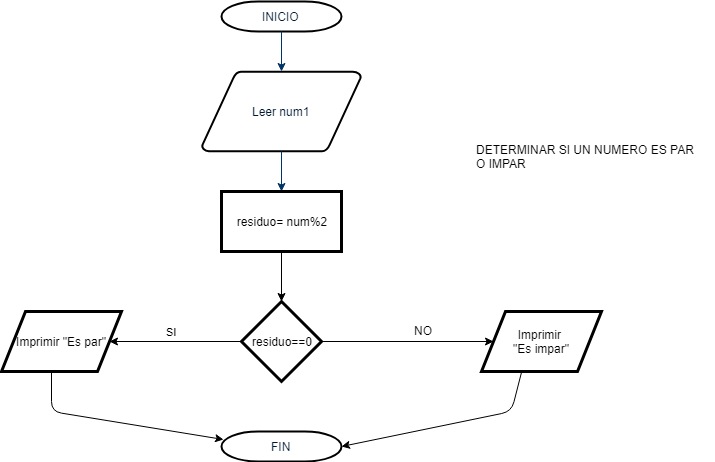

The diagram above was exported from draw.io. Its source (the exported page's mxGraphModel, read from the mxfile embedded in the PNG):
<mxGraphModel dx="868" dy="435" grid="1" gridSize="10" guides="1" tooltips="1" connect="1" arrows="1" fold="1" page="1" pageScale="1" pageWidth="1169" pageHeight="827" background="#ffffff" math="0" shadow="0">
  <root>
    <mxCell id="0" />
    <mxCell id="1" parent="0" />
    <mxCell id="2" value="&lt;font style=&quot;vertical-align: inherit&quot;&gt;&lt;font style=&quot;vertical-align: inherit&quot;&gt;INICIO&lt;/font&gt;&lt;/font&gt;" style="shape=mxgraph.flowchart.terminator;fillColor=#FFFFFF;strokeColor=#000000;strokeWidth=2;gradientColor=none;gradientDirection=north;fontColor=#001933;fontStyle=0;html=1;" parent="1" vertex="1">
      <mxGeometry x="260" y="60" width="120" height="30" as="geometry" />
    </mxCell>
    <mxCell id="3" value="&lt;font style=&quot;vertical-align: inherit&quot;&gt;&lt;font style=&quot;vertical-align: inherit&quot;&gt;Leer num1&lt;/font&gt;&lt;/font&gt;" style="shape=mxgraph.flowchart.data;fillColor=#FFFFFF;strokeColor=#000000;strokeWidth=2;gradientColor=none;gradientDirection=north;fontColor=#001933;fontStyle=0;html=1;" parent="1" vertex="1">
      <mxGeometry x="240.5" y="130" width="159" height="80" as="geometry" />
    </mxCell>
    <mxCell id="7" style="fontColor=#001933;fontStyle=1;strokeColor=#003366;strokeWidth=1;html=1;" parent="1" source="2" target="3" edge="1">
      <mxGeometry relative="1" as="geometry" />
    </mxCell>
    <mxCell id="8" style="fontColor=#001933;fontStyle=1;strokeColor=#003366;strokeWidth=1;html=1;" parent="1" source="3" edge="1">
      <mxGeometry relative="1" as="geometry">
        <mxPoint x="320" y="250" as="targetPoint" />
      </mxGeometry>
    </mxCell>
    <mxCell id="SQbZ3rjPypwgcbE9kEiD-55" value="residuo= num%2" style="rounded=0;whiteSpace=wrap;html=1;glass=0;strokeWidth=3;" parent="1" vertex="1">
      <mxGeometry x="260" y="250" width="120" height="60" as="geometry" />
    </mxCell>
    <mxCell id="SQbZ3rjPypwgcbE9kEiD-57" value="" style="endArrow=classic;html=1;exitX=0.5;exitY=1;exitDx=0;exitDy=0;" parent="1" source="SQbZ3rjPypwgcbE9kEiD-55" edge="1">
      <mxGeometry width="50" height="50" relative="1" as="geometry">
        <mxPoint x="240" y="380" as="sourcePoint" />
        <mxPoint x="320" y="360" as="targetPoint" />
        <Array as="points">
          <mxPoint x="320" y="380" />
          <mxPoint x="320" y="340" />
        </Array>
      </mxGeometry>
    </mxCell>
    <mxCell id="SQbZ3rjPypwgcbE9kEiD-58" value="residuo==0" style="rhombus;whiteSpace=wrap;html=1;rounded=0;glass=0;strokeWidth=3;" parent="1" vertex="1">
      <mxGeometry x="280" y="360" width="80" height="80" as="geometry" />
    </mxCell>
    <mxCell id="SQbZ3rjPypwgcbE9kEiD-59" value="Imprimir &quot;Es par&quot;" style="shape=parallelogram;perimeter=parallelogramPerimeter;whiteSpace=wrap;html=1;rounded=0;glass=0;strokeWidth=3;" parent="1" vertex="1">
      <mxGeometry x="40" y="370" width="120" height="60" as="geometry" />
    </mxCell>
    <mxCell id="SQbZ3rjPypwgcbE9kEiD-60" value="Imprimir &lt;br&gt;&quot;Es impar&quot;" style="shape=parallelogram;perimeter=parallelogramPerimeter;whiteSpace=wrap;html=1;rounded=0;glass=0;strokeWidth=3;" parent="1" vertex="1">
      <mxGeometry x="520" y="370" width="120" height="60" as="geometry" />
    </mxCell>
    <mxCell id="SQbZ3rjPypwgcbE9kEiD-61" value="SI" style="endArrow=classic;html=1;exitX=0;exitY=0.5;exitDx=0;exitDy=0;entryX=1;entryY=0.5;entryDx=0;entryDy=0;" parent="1" source="SQbZ3rjPypwgcbE9kEiD-58" target="SQbZ3rjPypwgcbE9kEiD-59" edge="1">
      <mxGeometry x="0.0606" y="-10" width="50" height="50" relative="1" as="geometry">
        <mxPoint x="230" y="413" as="sourcePoint" />
        <mxPoint x="280" y="363" as="targetPoint" />
        <mxPoint as="offset" />
      </mxGeometry>
    </mxCell>
    <mxCell id="SQbZ3rjPypwgcbE9kEiD-62" value="" style="endArrow=classic;html=1;exitX=1;exitY=0.5;exitDx=0;exitDy=0;entryX=0;entryY=0.5;entryDx=0;entryDy=0;" parent="1" source="SQbZ3rjPypwgcbE9kEiD-58" target="SQbZ3rjPypwgcbE9kEiD-60" edge="1">
      <mxGeometry width="50" height="50" relative="1" as="geometry">
        <mxPoint x="290" y="410" as="sourcePoint" />
        <mxPoint x="158" y="410" as="targetPoint" />
      </mxGeometry>
    </mxCell>
    <mxCell id="SQbZ3rjPypwgcbE9kEiD-63" value="&lt;font style=&quot;vertical-align: inherit&quot;&gt;&lt;font style=&quot;vertical-align: inherit&quot;&gt;FIN&lt;/font&gt;&lt;/font&gt;" style="shape=mxgraph.flowchart.terminator;fillColor=#FFFFFF;strokeColor=#000000;strokeWidth=2;gradientColor=none;gradientDirection=north;fontColor=#001933;fontStyle=0;html=1;" parent="1" vertex="1">
      <mxGeometry x="260" y="490" width="120" height="30" as="geometry" />
    </mxCell>
    <mxCell id="SQbZ3rjPypwgcbE9kEiD-64" value="NO" style="text;html=1;resizable=0;points=[];autosize=1;align=left;verticalAlign=top;spacingTop=-4;" parent="1" vertex="1">
      <mxGeometry x="451" y="380" width="30" height="20" as="geometry" />
    </mxCell>
    <mxCell id="SQbZ3rjPypwgcbE9kEiD-67" value="" style="endArrow=classic;html=1;entryX=0.017;entryY=0.267;entryDx=0;entryDy=0;entryPerimeter=0;" parent="1" target="SQbZ3rjPypwgcbE9kEiD-63" edge="1">
      <mxGeometry width="50" height="50" relative="1" as="geometry">
        <mxPoint x="90" y="430" as="sourcePoint" />
        <mxPoint x="90" y="540" as="targetPoint" />
        <Array as="points">
          <mxPoint x="90" y="470" />
        </Array>
      </mxGeometry>
    </mxCell>
    <mxCell id="SQbZ3rjPypwgcbE9kEiD-68" value="" style="endArrow=classic;html=1;entryX=1;entryY=0.5;entryDx=0;entryDy=0;entryPerimeter=0;exitX=0.333;exitY=1.017;exitDx=0;exitDy=0;exitPerimeter=0;" parent="1" source="SQbZ3rjPypwgcbE9kEiD-60" target="SQbZ3rjPypwgcbE9kEiD-63" edge="1">
      <mxGeometry width="50" height="50" relative="1" as="geometry">
        <mxPoint x="450" y="430" as="sourcePoint" />
        <mxPoint x="622.04" y="498.01" as="targetPoint" />
        <Array as="points">
          <mxPoint x="550" y="470" />
        </Array>
      </mxGeometry>
    </mxCell>
    <mxCell id="s11V-jqXMf6F2azN_w1I-8" value="DETERMINAR SI UN NUMERO ES PAR&amp;nbsp;&lt;br&gt;O IMPAR" style="text;html=1;resizable=0;points=[];autosize=1;align=left;verticalAlign=top;spacingTop=-4;" vertex="1" parent="1">
      <mxGeometry x="513" y="199" width="240" height="30" as="geometry" />
    </mxCell>
  </root>
</mxGraphModel>